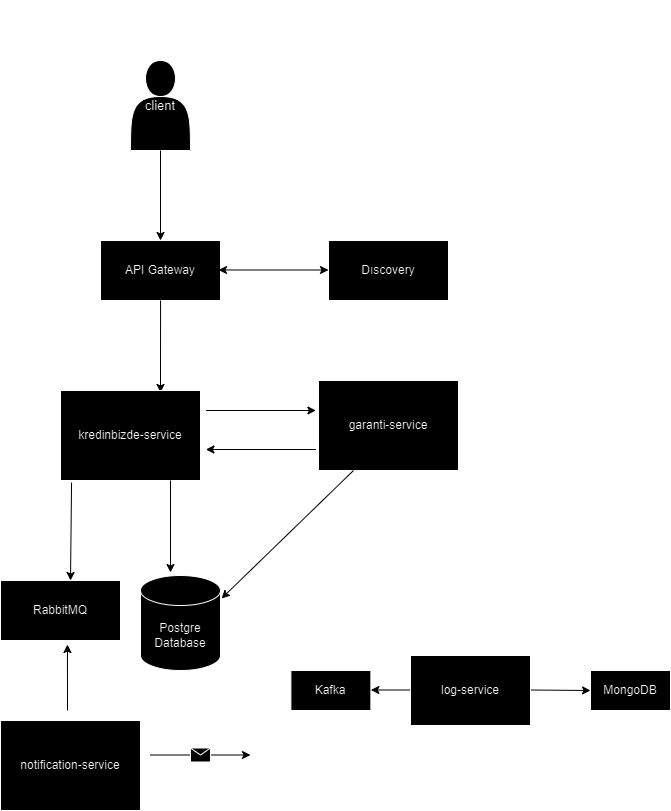

The diagram above was exported from draw.io. Its source (the exported page's mxGraphModel, read from the mxfile embedded in the PNG):
<mxGraphModel dx="1434" dy="780" grid="1" gridSize="10" guides="1" tooltips="1" connect="1" arrows="1" fold="1" page="1" pageScale="1" pageWidth="827" pageHeight="1169" math="0" shadow="0">
  <root>
    <mxCell id="0" />
    <mxCell id="1" parent="0" />
    <mxCell id="u_nvU3cEz9TE0NWsD2vL-3" value="&lt;p style=&quot;line-height: 150%;&quot;&gt;&lt;font style=&quot;font-size: 13px;&quot;&gt;client&lt;/font&gt;&lt;/p&gt;" style="shape=actor;whiteSpace=wrap;html=1;fillColor=#FFFFFF;strokeColor=#000000;" vertex="1" parent="1">
      <mxGeometry x="260" y="80" width="60" height="90" as="geometry" />
    </mxCell>
    <mxCell id="u_nvU3cEz9TE0NWsD2vL-6" value="API Gateway" style="rounded=0;whiteSpace=wrap;html=1;" vertex="1" parent="1">
      <mxGeometry x="230" y="260" width="120" height="60" as="geometry" />
    </mxCell>
    <mxCell id="u_nvU3cEz9TE0NWsD2vL-8" value="" style="endArrow=classic;html=1;rounded=0;exitX=0.5;exitY=1;exitDx=0;exitDy=0;entryX=0.5;entryY=0;entryDx=0;entryDy=0;strokeColor=#FFFFFF;" edge="1" parent="1" source="u_nvU3cEz9TE0NWsD2vL-3" target="u_nvU3cEz9TE0NWsD2vL-6">
      <mxGeometry width="50" height="50" relative="1" as="geometry">
        <mxPoint x="149.5" y="180" as="sourcePoint" />
        <mxPoint x="149.5" y="250" as="targetPoint" />
      </mxGeometry>
    </mxCell>
    <mxCell id="u_nvU3cEz9TE0NWsD2vL-9" value="" style="endArrow=classic;startArrow=classic;html=1;rounded=0;strokeColor=#FFFFFF;" edge="1" parent="1">
      <mxGeometry width="50" height="50" relative="1" as="geometry">
        <mxPoint x="348" y="289.5" as="sourcePoint" />
        <mxPoint x="458" y="289.5" as="targetPoint" />
      </mxGeometry>
    </mxCell>
    <mxCell id="u_nvU3cEz9TE0NWsD2vL-10" value="Dıscovery" style="rounded=0;whiteSpace=wrap;html=1;" vertex="1" parent="1">
      <mxGeometry x="458" y="260" width="120" height="60" as="geometry" />
    </mxCell>
    <mxCell id="u_nvU3cEz9TE0NWsD2vL-14" value="API Gateway&lt;div&gt;garanti-service&lt;/div&gt;&lt;div&gt;kredinbizde-service&lt;/div&gt;&lt;div&gt;log-service&lt;/div&gt;&lt;div&gt;notification-service&lt;/div&gt;" style="text;strokeColor=none;align=center;fillColor=none;html=1;verticalAlign=middle;whiteSpace=wrap;rounded=0;" vertex="1" parent="1">
      <mxGeometry x="450" y="160" width="136" height="120" as="geometry" />
    </mxCell>
    <mxCell id="u_nvU3cEz9TE0NWsD2vL-15" value="" style="endArrow=classic;html=1;rounded=0;exitX=0.45;exitY=0.967;exitDx=0;exitDy=0;exitPerimeter=0;entryX=0.671;entryY=0;entryDx=0;entryDy=0;entryPerimeter=0;strokeColor=#FFFFFF;" edge="1" parent="1">
      <mxGeometry width="50" height="50" relative="1" as="geometry">
        <mxPoint x="290.06" y="320" as="sourcePoint" />
        <mxPoint x="290.00000000000006" y="411.98" as="targetPoint" />
      </mxGeometry>
    </mxCell>
    <mxCell id="u_nvU3cEz9TE0NWsD2vL-16" value="kredinbizde-service" style="rounded=0;whiteSpace=wrap;html=1;" vertex="1" parent="1">
      <mxGeometry x="190" y="410" width="140" height="90" as="geometry" />
    </mxCell>
    <mxCell id="u_nvU3cEz9TE0NWsD2vL-17" value="" style="endArrow=classic;html=1;rounded=0;strokeColor=#FFFFFF;" edge="1" parent="1">
      <mxGeometry width="50" height="50" relative="1" as="geometry">
        <mxPoint x="335.39" y="430" as="sourcePoint" />
        <mxPoint x="445.39" y="430" as="targetPoint" />
      </mxGeometry>
    </mxCell>
    <mxCell id="u_nvU3cEz9TE0NWsD2vL-18" value="" style="endArrow=classic;html=1;rounded=0;strokeColor=#FFFFFF;" edge="1" parent="1">
      <mxGeometry width="50" height="50" relative="1" as="geometry">
        <mxPoint x="445.39" y="469" as="sourcePoint" />
        <mxPoint x="335.39" y="469" as="targetPoint" />
      </mxGeometry>
    </mxCell>
    <mxCell id="u_nvU3cEz9TE0NWsD2vL-19" value="Request" style="text;strokeColor=none;align=center;fillColor=none;html=1;verticalAlign=middle;whiteSpace=wrap;rounded=0;" vertex="1" parent="1">
      <mxGeometry x="360.39" y="400" width="60" height="30" as="geometry" />
    </mxCell>
    <mxCell id="u_nvU3cEz9TE0NWsD2vL-20" value="Response" style="text;strokeColor=none;align=center;fillColor=none;html=1;verticalAlign=middle;whiteSpace=wrap;rounded=0;" vertex="1" parent="1">
      <mxGeometry x="360.39" y="470" width="60" height="30" as="geometry" />
    </mxCell>
    <mxCell id="u_nvU3cEz9TE0NWsD2vL-21" value="garanti-service" style="rounded=0;whiteSpace=wrap;html=1;" vertex="1" parent="1">
      <mxGeometry x="448" y="400" width="140" height="90" as="geometry" />
    </mxCell>
    <mxCell id="u_nvU3cEz9TE0NWsD2vL-26" value="" style="endArrow=classic;html=1;rounded=0;exitX=0.079;exitY=1.022;exitDx=0;exitDy=0;exitPerimeter=0;strokeColor=#FFFFFF;" edge="1" parent="1" source="u_nvU3cEz9TE0NWsD2vL-16">
      <mxGeometry width="50" height="50" relative="1" as="geometry">
        <mxPoint x="390" y="460" as="sourcePoint" />
        <mxPoint x="200" y="600" as="targetPoint" />
      </mxGeometry>
    </mxCell>
    <mxCell id="u_nvU3cEz9TE0NWsD2vL-27" value="RabbitMQ" style="rounded=0;whiteSpace=wrap;html=1;" vertex="1" parent="1">
      <mxGeometry x="130" y="600" width="120" height="60" as="geometry" />
    </mxCell>
    <mxCell id="u_nvU3cEz9TE0NWsD2vL-29" value="Seve on database" style="text;strokeColor=none;align=center;fillColor=none;html=1;verticalAlign=middle;whiteSpace=wrap;rounded=0;rotation=-45;" vertex="1" parent="1">
      <mxGeometry x="390" y="555" width="116" height="30" as="geometry" />
    </mxCell>
    <mxCell id="u_nvU3cEz9TE0NWsD2vL-30" value="notification-service" style="rounded=0;whiteSpace=wrap;html=1;" vertex="1" parent="1">
      <mxGeometry x="130" y="740" width="140" height="90" as="geometry" />
    </mxCell>
    <mxCell id="u_nvU3cEz9TE0NWsD2vL-31" value="" style="endArrow=classic;html=1;rounded=0;entryX=0.558;entryY=1.067;entryDx=0;entryDy=0;entryPerimeter=0;strokeColor=#FFFFFF;" edge="1" parent="1" target="u_nvU3cEz9TE0NWsD2vL-27">
      <mxGeometry width="50" height="50" relative="1" as="geometry">
        <mxPoint x="197" y="730" as="sourcePoint" />
        <mxPoint x="83" y="670" as="targetPoint" />
      </mxGeometry>
    </mxCell>
    <mxCell id="u_nvU3cEz9TE0NWsD2vL-33" value="Send e-mail" style="text;strokeColor=none;align=center;fillColor=none;html=1;verticalAlign=middle;whiteSpace=wrap;rounded=0;" vertex="1" parent="1">
      <mxGeometry x="380" y="760" width="86" height="30" as="geometry" />
    </mxCell>
    <mxCell id="u_nvU3cEz9TE0NWsD2vL-35" value="" style="endArrow=classic;html=1;rounded=0;exitX=0.45;exitY=0.967;exitDx=0;exitDy=0;exitPerimeter=0;entryX=0.671;entryY=0;entryDx=0;entryDy=0;entryPerimeter=0;strokeColor=#FFFFFF;" edge="1" parent="1">
      <mxGeometry width="50" height="50" relative="1" as="geometry">
        <mxPoint x="300" y="500" as="sourcePoint" />
        <mxPoint x="300" y="592" as="targetPoint" />
      </mxGeometry>
    </mxCell>
    <mxCell id="u_nvU3cEz9TE0NWsD2vL-36" value="Kafka" style="rounded=0;whiteSpace=wrap;html=1;" vertex="1" parent="1">
      <mxGeometry x="420.39" y="690" width="80" height="40" as="geometry" />
    </mxCell>
    <mxCell id="u_nvU3cEz9TE0NWsD2vL-37" value="" style="endArrow=classic;html=1;rounded=0;strokeColor=#FFFFFF;" edge="1" parent="1">
      <mxGeometry width="50" height="50" relative="1" as="geometry">
        <mxPoint x="660" y="709.5" as="sourcePoint" />
        <mxPoint x="720" y="710" as="targetPoint" />
      </mxGeometry>
    </mxCell>
    <mxCell id="u_nvU3cEz9TE0NWsD2vL-38" value="" style="endArrow=classic;html=1;rounded=0;strokeColor=#FFFFFF;" edge="1" parent="1">
      <mxGeometry width="50" height="50" relative="1" as="geometry">
        <mxPoint x="540.39" y="709.5" as="sourcePoint" />
        <mxPoint x="500.39" y="709.5" as="targetPoint" />
      </mxGeometry>
    </mxCell>
    <mxCell id="u_nvU3cEz9TE0NWsD2vL-41" value="log-service" style="rounded=0;whiteSpace=wrap;html=1;" vertex="1" parent="1">
      <mxGeometry x="540" y="675" width="120" height="70" as="geometry" />
    </mxCell>
    <mxCell id="u_nvU3cEz9TE0NWsD2vL-42" value="MongoDB" style="rounded=0;whiteSpace=wrap;html=1;" vertex="1" parent="1">
      <mxGeometry x="720" y="690" width="80" height="40" as="geometry" />
    </mxCell>
    <mxCell id="u_nvU3cEz9TE0NWsD2vL-43" value="Postgre Database" style="shape=cylinder3;whiteSpace=wrap;html=1;boundedLbl=1;backgroundOutline=1;size=15;" vertex="1" parent="1">
      <mxGeometry x="270" y="595" width="80" height="95" as="geometry" />
    </mxCell>
    <mxCell id="u_nvU3cEz9TE0NWsD2vL-44" value="&lt;font style=&quot;font-size: 19px;&quot;&gt;Project Structure&lt;/font&gt;" style="text;strokeColor=none;align=center;fillColor=none;html=1;verticalAlign=middle;whiteSpace=wrap;rounded=0;" vertex="1" parent="1">
      <mxGeometry x="250" y="20" width="310" height="60" as="geometry" />
    </mxCell>
    <mxCell id="u_nvU3cEz9TE0NWsD2vL-46" value="" style="endArrow=classic;html=1;rounded=0;strokeColor=#FFFFFF;" edge="1" parent="1">
      <mxGeometry relative="1" as="geometry">
        <mxPoint x="280" y="774.5" as="sourcePoint" />
        <mxPoint x="380" y="774.5" as="targetPoint" />
      </mxGeometry>
    </mxCell>
    <mxCell id="u_nvU3cEz9TE0NWsD2vL-47" value="" style="shape=message;html=1;outlineConnect=0;" vertex="1" parent="u_nvU3cEz9TE0NWsD2vL-46">
      <mxGeometry width="20" height="14" relative="1" as="geometry">
        <mxPoint x="-10" y="-7" as="offset" />
      </mxGeometry>
    </mxCell>
    <mxCell id="u_nvU3cEz9TE0NWsD2vL-49" value="" style="endArrow=classic;html=1;rounded=0;exitX=0.25;exitY=1;exitDx=0;exitDy=0;entryX=1.013;entryY=0.242;entryDx=0;entryDy=0;entryPerimeter=0;strokeColor=#FFFFFF;" edge="1" parent="1" source="u_nvU3cEz9TE0NWsD2vL-21" target="u_nvU3cEz9TE0NWsD2vL-43">
      <mxGeometry width="50" height="50" relative="1" as="geometry">
        <mxPoint x="390" y="560" as="sourcePoint" />
        <mxPoint x="440" y="510" as="targetPoint" />
      </mxGeometry>
    </mxCell>
  </root>
</mxGraphModel>